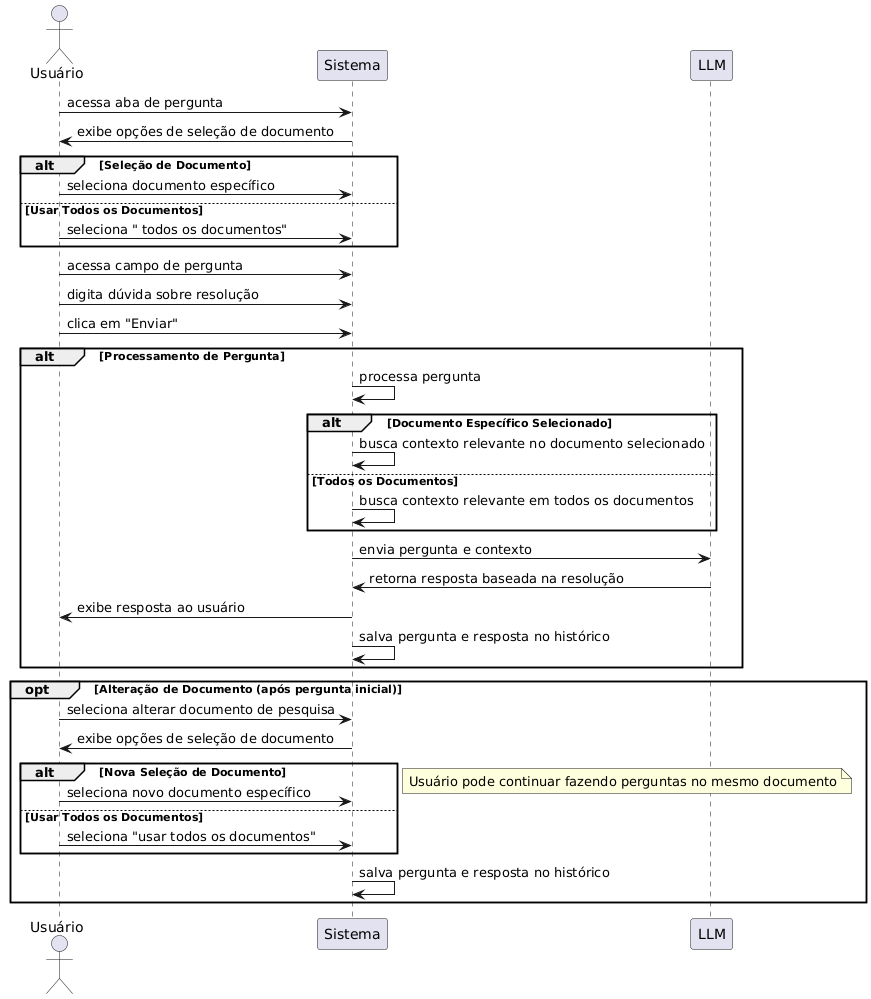

The diagram above was rendered by PlantUML. Its source (embedded in the PNG):
@startuml
actor Usuário
participant Sistema
participant LLM

Usuário -> Sistema: acessa aba de pergunta
Sistema -> Usuário: exibe opções de seleção de documento
alt Seleção de Documento
    Usuário -> Sistema: seleciona documento específico
else Usar Todos os Documentos
    Usuário -> Sistema: seleciona " todos os documentos"
end

Usuário -> Sistema: acessa campo de pergunta
Usuário -> Sistema: digita dúvida sobre resolução
Usuário -> Sistema: clica em "Enviar"

alt Processamento de Pergunta
    Sistema -> Sistema: processa pergunta
    alt Documento Específico Selecionado
        Sistema -> Sistema: busca contexto relevante no documento selecionado
    else Todos os Documentos
        Sistema -> Sistema: busca contexto relevante em todos os documentos
    end
    Sistema -> LLM: envia pergunta e contexto
    LLM -> Sistema: retorna resposta baseada na resolução
    Sistema -> Usuário: exibe resposta ao usuário
    Sistema -> Sistema: salva pergunta e resposta no histórico
end

opt Alteração de Documento (após pergunta inicial)
    Usuário -> Sistema: seleciona alterar documento de pesquisa
    Sistema -> Usuário: exibe opções de seleção de documento
    alt Nova Seleção de Documento
        Usuário -> Sistema: seleciona novo documento específico
    else Usar Todos os Documentos
        Usuário -> Sistema: seleciona "usar todos os documentos"
    end
    note right: Usuário pode continuar fazendo perguntas no mesmo documento
     Sistema -> Sistema: salva pergunta e resposta no histórico

    end
@enduml